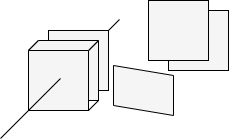

The diagram above was exported from draw.io. Its source (the exported page's mxGraphModel, read from the mxfile embedded in the PNG):
<mxGraphModel dx="194" dy="134" grid="1" gridSize="10" guides="1" tooltips="1" connect="1" arrows="1" fold="1" page="1" pageScale="1" pageWidth="827" pageHeight="1169" background="#ffffff" math="0" shadow="0">
  <root>
    <mxCell id="0" />
    <mxCell id="1" parent="0" />
    <mxCell id="12" value="" style="endArrow=none;html=1;sketch=0;hachureGap=4;jiggle=2;curveFitting=1;strokeColor=#050505;fontFamily=Architects Daughter;fontSource=https%3A%2F%2Ffonts.googleapis.com%2Fcss%3Ffamily%3DArchitects%2BDaughter;fontSize=16;entryX=1;entryY=0;entryDx=0;entryDy=0;exitX=0;exitY=1;exitDx=0;exitDy=0;" edge="1" parent="1">
      <mxGeometry width="50" height="50" relative="1" as="geometry">
        <mxPoint x="301" y="399" as="sourcePoint" />
        <mxPoint x="361" y="339" as="targetPoint" />
      </mxGeometry>
    </mxCell>
    <mxCell id="8" value="" style="rounded=0;whiteSpace=wrap;html=1;hachureGap=4;fontFamily=Architects Daughter;fontSource=https%3A%2F%2Ffonts.googleapis.com%2Fcss%3Ffamily%3DArchitects%2BDaughter;fontSize=20;fillColor=#F5F5F5;strokeColor=#000000;" vertex="1" parent="1">
      <mxGeometry x="290" y="350" width="60" height="60" as="geometry" />
    </mxCell>
    <mxCell id="4" value="" style="rounded=0;whiteSpace=wrap;html=1;hachureGap=4;fontFamily=Architects Daughter;fontSource=https%3A%2F%2Ffonts.googleapis.com%2Fcss%3Ffamily%3DArchitects%2BDaughter;fontSize=20;fillColor=#F5F5F5;strokeColor=#000000;" vertex="1" parent="1">
      <mxGeometry x="280" y="360" width="60" height="60" as="geometry" />
    </mxCell>
    <mxCell id="5" style="edgeStyle=none;hachureGap=4;html=1;exitX=0;exitY=0;exitDx=0;exitDy=0;entryX=0;entryY=0;entryDx=0;entryDy=0;fontFamily=Architects Daughter;fontSource=https%3A%2F%2Ffonts.googleapis.com%2Fcss%3Ffamily%3DArchitects%2BDaughter;fontSize=16;endArrow=none;strokeColor=#050505;endFill=0;" edge="1" parent="1" source="2" target="4">
      <mxGeometry relative="1" as="geometry" />
    </mxCell>
    <mxCell id="6" style="edgeStyle=none;hachureGap=4;html=1;exitX=1;exitY=0;exitDx=0;exitDy=0;entryX=1;entryY=0;entryDx=0;entryDy=0;fontFamily=Architects Daughter;fontSource=https%3A%2F%2Ffonts.googleapis.com%2Fcss%3Ffamily%3DArchitects%2BDaughter;fontSize=16;endArrow=none;strokeColor=#050505;endFill=0;" edge="1" parent="1" source="2" target="4">
      <mxGeometry relative="1" as="geometry" />
    </mxCell>
    <mxCell id="7" style="edgeStyle=none;hachureGap=4;html=1;exitX=1;exitY=1;exitDx=0;exitDy=0;entryX=1;entryY=1;entryDx=0;entryDy=0;fontFamily=Architects Daughter;fontSource=https%3A%2F%2Ffonts.googleapis.com%2Fcss%3Ffamily%3DArchitects%2BDaughter;fontSize=16;strokeColor=#050505;endArrow=none;endFill=0;" edge="1" parent="1" source="2" target="4">
      <mxGeometry relative="1" as="geometry" />
    </mxCell>
    <mxCell id="2" value="" style="rounded=0;whiteSpace=wrap;html=1;hachureGap=4;fontFamily=Architects Daughter;fontSource=https%3A%2F%2Ffonts.googleapis.com%2Fcss%3Ffamily%3DArchitects%2BDaughter;fontSize=20;fillColor=#F5F5F5;strokeColor=#000000;" vertex="1" parent="1">
      <mxGeometry x="270" y="370" width="60" height="60" as="geometry" />
    </mxCell>
    <mxCell id="11" value="" style="endArrow=none;html=1;sketch=0;hachureGap=4;jiggle=2;curveFitting=1;strokeColor=#050505;fontFamily=Architects Daughter;fontSource=https%3A%2F%2Ffonts.googleapis.com%2Fcss%3Ffamily%3DArchitects%2BDaughter;fontSize=16;entryX=1;entryY=0;entryDx=0;entryDy=0;exitX=0;exitY=1;exitDx=0;exitDy=0;" edge="1" parent="1">
      <mxGeometry width="50" height="50" relative="1" as="geometry">
        <mxPoint x="242" y="458" as="sourcePoint" />
        <mxPoint x="302" y="398" as="targetPoint" />
      </mxGeometry>
    </mxCell>
    <mxCell id="13" value="" style="rounded=0;whiteSpace=wrap;html=1;hachureGap=4;fontFamily=Architects Daughter;fontSource=https%3A%2F%2Ffonts.googleapis.com%2Fcss%3Ffamily%3DArchitects%2BDaughter;fontSize=20;fillColor=#F5F5F5;strokeColor=#000000;" vertex="1" parent="1">
      <mxGeometry x="410" y="330" width="60" height="60" as="geometry" />
    </mxCell>
    <mxCell id="14" value="" style="rounded=0;whiteSpace=wrap;html=1;hachureGap=4;fontFamily=Architects Daughter;fontSource=https%3A%2F%2Ffonts.googleapis.com%2Fcss%3Ffamily%3DArchitects%2BDaughter;fontSize=20;fillColor=#F5F5F5;strokeColor=#000000;" vertex="1" parent="1">
      <mxGeometry x="390" y="320" width="60" height="60" as="geometry" />
    </mxCell>
    <mxCell id="15" value="" style="shape=parallelogram;perimeter=parallelogramPerimeter;whiteSpace=wrap;html=1;fixedSize=1;sketch=0;hachureGap=4;jiggle=2;curveFitting=1;strokeColor=#000000;fontFamily=Architects Daughter;fontSource=https%3A%2F%2Ffonts.googleapis.com%2Fcss%3Ffamily%3DArchitects%2BDaughter;fontSize=20;fillColor=#F5F5F5;size=10;" vertex="1" parent="1">
      <mxGeometry x="270" y="360" width="70" height="10" as="geometry" />
    </mxCell>
    <mxCell id="16" value="" style="shape=parallelogram;perimeter=parallelogramPerimeter;whiteSpace=wrap;html=1;fixedSize=1;sketch=0;hachureGap=4;jiggle=2;curveFitting=1;strokeColor=#000000;fontFamily=Architects Daughter;fontSource=https%3A%2F%2Ffonts.googleapis.com%2Fcss%3Ffamily%3DArchitects%2BDaughter;fontSize=20;fillColor=#F5F5F5;size=10;rotation=-90;rounded=0;shadow=0;" vertex="1" parent="1">
      <mxGeometry x="360" y="380" width="50" height="60" as="geometry" />
    </mxCell>
  </root>
</mxGraphModel>